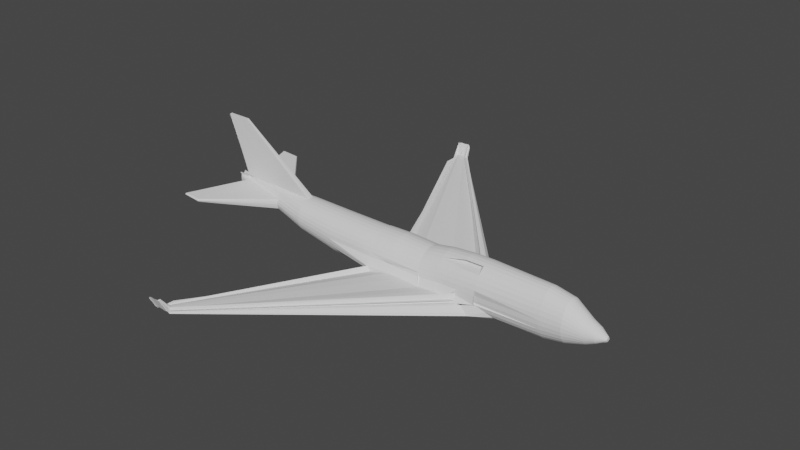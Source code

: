 # Source: AirPlain_1.blend  (saved by Blender 2.92.15; exported with 4.5.12 LTS)
import bpy
from mathutils import Matrix  # noqa: F401  (used for matrix-valued properties, if any)

bpy.ops.wm.read_factory_settings(use_empty=True)
scene = bpy.context.scene
scene.name = 'Scene'

# ---- collections
col_collection = bpy.data.collections.new('Collection'); scene.collection.children.link(col_collection)

# ---- world
world_world = bpy.data.worlds.new('World'); scene.world = world_world
world_world.use_nodes = True; world_world.node_tree.nodes.clear()
_N = world_world.node_tree.nodes; _L = world_world.node_tree.links
n0 = _N.new('ShaderNodeOutputWorld'); n0.name = 'World Output'; n0.location = (300, 300)
n1 = _N.new('ShaderNodeBackground'); n1.name = 'Background'; n1.location = (10, 300)
n1.inputs[0].default_value = (0.05088, 0.05088, 0.05088, 1.0)
_L.new(n1.outputs[0], n0.inputs[0])
n0.is_active_output = True
world_world.color = (0.05088, 0.05088, 0.05088)
world_world.use_sun_shadow = False
world_world.sun_shadow_jitter_overblur = 0.0

# ---- meshes
me_cylinder = bpy.data.meshes.new('Cylinder')
me_cylinder.from_pydata([(-0.8124, 0.1008, -34.32), (-0.08939, 0.1166, 34.32), (-0.758, 0.09795, -34.32), (-0.07478, 0.1134, 34.32), (-0.7057, 0.08941, -34.32), (-0.06072, 0.104, 34.32), (-0.6576, 0.07553, -34.32), (-0.04777, 0.08876, 34.32), (-0.6154, 0.05685, -34.32), (-0.03641, 0.06823, 34.32), (-0.5807, 0.03409, -34.32), (-0.02709, 0.04322, 34.32), (-0.555, 0.008129, -34.32), (-0.02017, 0.01469, 34.32), (-0.0159, -0.01628, 34.32), (-0.01446, -0.04848, 34.32), (-0.1643, -0.04848, 34.32), (-0.1629, -0.01628, 34.32), (-1.07, 0.1424, -34.32), (-0.1586, 0.01469, 34.32), (-1.044, 0.1361, -34.32), (-0.1517, 0.04322, 34.32), (-1.009, 0.1306, -34.32), (-0.1424, 0.06823, 34.32), (-0.9672, 0.07553, -34.32), (-0.131, 0.08876, 34.32), (-0.919, 0.08941, -34.32), (-0.1181, 0.104, 34.32), (-0.8667, 0.09795, -34.32), (-0.104, 0.1134, 34.32), (-0.1855, 1.0, -0.09342), (0.6583, 0.1951, -6.007e-08), (-1.046, 0.0, 0.0), (-1.029, 0.1951, -9.03e-09), (-0.9803, 0.3827, -1.051e-08), (-0.9008, 0.5556, -1.292e-08), (-0.7938, 0.7071, -0.09342), (-0.6634, 0.8315, -0.09342), (-0.5147, 0.9239, -0.09342), (-0.3533, 0.9808, -0.09342), (-0.1394, 1.0, 5.095), (0.6506, 0.3827, 5.095), (0.6993, 0.1951, 5.095), (-0.9946, 9.187e-07, 5.095), (-0.9781, 0.1951, 5.095), (-0.9295, 0.3827, 5.095), (-0.8504, 0.5556, 5.095), (-0.7441, 0.7071, 5.095), (-0.6145, 0.8315, 5.095), (-0.4667, 0.9239, 5.095), (-0.3063, 0.9808, 5.095), (-0.2651, 1.0, 15.14), (0.1041, 0.9239, 15.14), (0.271, 0.8315, 16.67), (0.4172, 0.7071, 17.65), (0.5372, 0.5556, 17.5), (0.6263, 0.3827, 16.86), (0.6812, 0.1951, 15.95), (-1.23, 0.0, 15.14), (-1.211, 0.1951, 15.14), (-1.157, 0.3827, 15.14), (-1.067, 0.5556, 15.14), (-0.9474, 0.7071, 15.14), (-0.8011, 0.8315, 15.14), (-0.6343, 0.9239, 15.14), (-0.4533, 0.9808, 15.14), (-0.2411, 0.7603, 28.6), (-0.08418, 0.7455, 28.6), (0.06674, 0.7015, 28.6), (0.2058, 0.63, 28.6), (0.3278, 0.5338, 28.6), (0.4278, 0.4166, 28.6), (0.5022, 0.2829, 28.6), (0.5479, 0.1377, 28.6), (0.5634, -0.01315, 28.6), (-1.046, 0.0, 28.6), (-1.03, 0.1377, 28.6), (-0.9844, 0.2829, 28.6), (-0.9101, 0.4166, 28.6), (-0.81, 0.5338, 28.6), (-0.6881, 0.63, 28.6), (-0.549, 0.7015, 28.6), (-0.3981, 0.7455, 28.6), (-0.01944, 0.9808, 0.3781), (0.1041, 0.9239, 15.14), (0.271, 0.8315, 16.67), (0.4172, 0.7071, 17.65), (0.5372, 0.5556, 17.5), (0.6263, 0.3827, 16.86), (0.6812, 0.1951, 15.95), (0.6998, 0.0, 15.95), (-1.23, 0.0, 15.14), (-1.211, 0.1951, 15.14), (-1.157, 0.3827, 15.14), (-1.067, 0.5556, 15.14), (-0.9474, 0.7071, 15.14), (-0.8011, 0.8315, 15.14), (-0.6343, 0.9239, 15.14), (-0.4533, 0.9808, 15.14), (-0.2077, 1.0, 0.3781), (0.1354, 1.219, -3.908), (0.2759, 1.162, -3.915), (0.2978, 0.8315, -6.064), (0.4234, 0.7071, -6.595), (0.5264, 0.5556, -6.304), (0.603, 0.3827, -5.799), (0.6502, 0.1951, -5.265), (0.6661, 0.0, -5.265), (-0.9915, 0.0, -3.746), (-0.9755, 0.1951, -3.746), (-0.9284, 0.3827, -3.746), (-0.8518, 0.5556, -3.746), (-0.7487, 0.7071, -3.908), (-0.6231, 0.8315, -3.908), (-0.4798, 0.9239, -3.908), (-0.3244, 0.9808, -3.908), (-0.1627, 1.0, -3.908), (0.08604, 1.219, 12.23), (0.6656, 0.3827, 12.11), (0.7215, 0.1951, 12.11), (-1.224, 0.0, 12.11), (-1.206, 0.1951, 12.11), (-1.15, 0.3827, 12.11), (-1.059, 0.009695, 12.11), (-0.9367, 0.7071, 12.23), (-0.7879, 0.8315, 12.23), (-0.618, 0.9239, 12.23), (-0.4337, 0.9808, 12.23), (-0.242, 1.0, 12.23), (0.09731, 1.219, 8.465), (0.6874, 0.1951, 8.404), (-1.144, 0.0, 8.404), (-1.126, 0.1951, 8.404), (-1.074, 0.3827, 8.404), (-0.9883, 0.5556, 8.404), (-0.8733, 0.7071, 8.465), (-0.7332, 0.8315, 8.465), (-0.5734, 0.9239, 8.465), (-0.3999, 0.9808, 8.465), (-0.2195, 1.0, 8.465), (-0.6967, 0.1616, -32.35), (-0.6361, 0.114, -32.35), (-0.5803, 0.03668, -32.35), (-0.5314, 0.0, -32.35), (-0.4913, 0.0, -32.35), (-0.4615, 0.0, -32.35), (-0.4431, 0.1537, -32.35), (-0.4369, -0.009487, -32.35), (-1.082, 0.0, -32.35), (-1.076, 0.1071, -32.35), (-1.058, 0.06905, -32.35), (-1.028, 0.03399, -32.35), (-0.9878, 0.0, -32.35), (-0.9389, 0.0225, -32.35), (-0.8831, 0.1227, -32.35), (-0.8226, 0.1845, -32.35), (-0.7596, 0.2053, -32.35), (-0.1159, 0.5003, 31.51), (-0.02687, 0.4902, 31.51), (0.05877, 0.4601, 31.51), (0.1377, 0.4114, 31.51), (0.2069, 0.3457, 31.51), (0.2637, 0.2658, 31.51), (0.3058, 0.1745, 31.51), (0.3318, 0.07553, 31.51), (0.3406, -0.02742, 31.51), (-0.5725, -0.02742, 31.51), (-0.5637, 0.07553, 31.51), (-0.5377, 0.1745, 31.51), (-0.4955, 0.2658, 31.51), (-0.4387, 0.3457, 31.51), (-0.3696, 0.4114, 31.51), (-0.2906, 0.4601, 31.51), (-0.205, 0.4902, 31.51), (-0.1109, 0.3726, 32.94), (-0.05515, 0.3648, 32.94), (-0.001567, 0.3416, 32.94), (0.04782, 0.304, 32.94), (0.09111, 0.2534, 32.94), (0.1266, 0.1917, 32.94), (0.153, 0.1213, 32.94), (0.1693, 0.04498, 32.94), (0.1748, -0.03443, 32.94), (-0.3965, -0.03443, 32.94), (-0.391, 0.04498, 32.94), (-0.3748, 0.1213, 32.94), (-0.3484, 0.1917, 32.94), (-0.3129, 0.2534, 32.94), (-0.2696, 0.304, 32.94), (-0.2202, 0.3416, 32.94), (-0.1666, 0.3648, 32.94), (-0.249, 0.8455, 25.37), (-0.0649, 0.8291, 25.37), (0.1121, 0.7805, 25.37), (0.2753, 0.7015, 25.37), (0.4183, 0.5953, 25.37), (0.5357, 0.4659, 25.37), (0.6229, 0.3183, 25.37), (0.6766, 0.1581, 25.37), (0.6947, -0.008481, 25.37), (-1.193, 0.0, 25.37), (-1.175, 0.1581, 25.37), (-1.121, 0.3183, 25.37), (-1.034, 0.4659, 25.37), (-0.9163, 0.5953, 25.37), (-0.7733, 0.7015, 25.37), (-0.6102, 0.7805, 25.37), (-0.4331, 0.8291, 25.37), (-0.3703, 0.8636, -19.01), (-0.2429, 0.8468, -19.01), (-0.1204, 0.7973, -19.01), (-0.007477, 0.7168, -19.01), (0.09148, 0.6084, -19.01), (0.1727, 0.4764, -19.01), (0.233, 0.3259, -19.01), (0.2702, 0.1624, -19.01), (0.2827, -0.007487, -19.01), (-1.023, 0.0, -19.01), (-1.011, 0.1624, -19.01), (-0.9736, 0.3259, -19.01), (-0.9132, 0.4764, -19.01), (-0.832, 0.6084, -19.01), (-0.733, 0.7168, -19.01), (-0.6202, 0.7973, -19.01), (-0.4977, 0.8468, -19.01), (-0.0911, 0.1369, 34.21), (-0.07322, 0.1334, 34.21), (-0.05602, 0.1229, 34.21), (-0.04016, 0.1059, 34.21), (-0.02627, 0.08296, 34.21), (-0.01487, 0.05503, 34.21), (-0.006394, 0.02317, 34.21), (-0.001177, -0.01141, 34.21), (0.000585, -0.04736, 34.21), (-0.1828, -0.04736, 34.21), (-0.181, -0.01141, 34.21), (-0.1758, 0.02317, 34.21), (-0.1673, 0.05503, 34.21), (-0.1559, 0.08296, 34.21), (-0.142, 0.1059, 34.21), (-0.1262, 0.1229, 34.21), (-0.109, 0.1334, 34.21), (-0.05901, 0.3154, 33.21), (-0.01319, 0.2949, 33.21), (0.02903, 0.2617, 33.21), (0.06605, 0.217, 33.21), (0.09642, 0.1625, 33.21), (0.119, 0.1004, 33.21), (0.1329, 0.03294, 33.21), (0.1376, -0.03719, 33.21), (-0.3509, -0.03719, 33.21), (-0.3462, 0.03294, 33.21), (-0.3323, 0.1004, 33.21), (-0.3097, 0.1625, 33.21), (-0.2794, 0.217, 33.21), (-0.2424, 0.2617, 33.21), (-0.2001, 0.2949, 33.21), (-0.1543, 0.3154, 33.21), (-0.1067, 0.3223, 33.21), (-0.2591, 1.0, 14.31), (0.6918, 0.1951, 15.77), (-1.229, 0.0, 14.14), (-1.21, 0.1951, 14.14), (-1.155, 0.3827, 14.14), (-1.065, 0.009695, 14.14), (-0.9446, 0.7071, 14.31), (-0.7977, 0.8315, 14.31), (-0.6301, 0.9239, 14.31), (-0.4482, 0.9808, 14.31), (-0.1729, 1.0, -3.912), (0.6538, 0.1951, -5.077), (-1.016, 0.0, -3.75), (-0.9995, 0.1951, -3.75), (-0.9515, 0.3827, -3.75), (-0.8737, 0.5556, -3.75), (-0.7688, 0.7071, -3.912), (-0.6411, 0.8315, -3.912), (-0.4954, 0.9239, -3.912), (-0.3373, 0.9808, -3.912), (-0.201, 0.9748, -12.21), (-0.04559, 0.9561, -12.21), (0.1038, 0.9005, -12.21), (0.2415, 0.8103, -12.21), (0.3622, 0.6889, -12.21), (0.4612, 0.541, -12.21), (0.5348, 0.3722, -12.21), (0.5801, 0.1891, -12.21), (0.5954, -0.00138, -12.21), (-0.9973, -0.00138, -12.21), (-0.982, 0.1891, -12.21), (-0.9367, 0.3722, -12.21), (-0.8631, 0.541, -12.21), (-0.7641, 0.6889, -12.21), (-0.6434, 0.8103, -12.21), (-0.5057, 0.9005, -12.21), (-0.3563, 0.9561, -12.21), (0.1354, 1.219, -3.908), (-0.9915, 0.0, -3.746), (-0.9755, 0.1951, -3.746), (-0.9284, 0.3827, -3.746), (-0.8518, 0.5556, -3.746), (-0.7487, 0.7071, -3.908), (-0.6231, 0.8315, -3.908), (-0.4798, 0.9239, -3.908), (-0.3244, 0.9808, -3.908), (-0.1627, 1.0, -3.908), (0.1114, 1.19, 2.318), (0.6796, 0.6289, 2.368), (-0.1342, 0.9346, 2.318), (0.1414, 1.19, 5.764), (0.6722, 0.8641, 5.764), (0.7062, 0.6289, 5.752), (-0.1036, 0.9346, 5.764), (0.08035, 1.005, 15.03), (0.1821, 1.173, 12.56), (0.2065, 1.123, 13.12), (0.3366, 1.042, 13.78), (0.5254, 1.146, 14.07), (0.5842, 1.065, 13.97), (0.6396, 0.9134, 12.87), (0.6733, 0.6289, 12.08), (0.2065, 1.123, 13.12), (0.4373, 1.113, 13.97), (0.5398, 1.13, 14.07), (0.5842, 1.065, 13.97), (0.6569, 0.9134, 12.89), (0.7092, 0.6289, 12.33), (0.702, 0.0, 12.33), (0.09309, 1.006, 15.04), (0.3628, 1.173, -3.013), (0.4041, 1.123, -3.271), (0.4744, 1.113, -3.439), (0.5323, 1.152, -3.559), (0.5729, 1.065, -3.773), (0.6267, 0.9134, -3.576), (0.5973, 0.484, -3.066), (0.6076, 0.0, -3.066), (-0.1154, 0.9346, -0.2148), (0.1262, 1.19, -0.2148), (0.1993, 1.173, 10.5), (0.6819, 0.8428, 10.5), (0.7207, 0.6289, 10.41), (0.0746, 1.19, 10.5), (0.2066, 1.173, 8.001), (0.08927, 1.19, 8.001), (-0.07289, 0.9515, 11.88), (0.1866, 1.173, 11.91), (0.6729, 0.6289, 11.9), (0.1196, 1.19, -0.2176), (0.6398, 0.6289, -2.688), (-0.1238, 0.9346, -0.2176), (0.318, 1.173, -3.294), (-0.1154, 0.9346, -0.2148), (0.1262, 1.19, -0.2148), (0.08604, 1.219, 12.23), (0.0746, 1.19, 10.5), (0.6583, 0.1951, -6.007e-08), (0.6506, 0.3827, 5.095), (0.6993, 0.1951, 5.095), (-0.01944, 0.9808, 0.3781), (0.1354, 1.219, -3.908), (0.2759, 1.162, -3.915), (0.08604, 1.219, 12.23), (0.6656, 0.3827, 12.11), (0.7215, 0.1951, 12.11), (0.09731, 1.219, 8.465), (0.6874, 0.1951, 8.404), (0.1354, 1.219, -3.908), (0.1114, 1.19, 2.318), (0.6796, 0.6289, 2.368), (-0.6921, 10.21, -14.69), (0.1414, 1.19, 5.764), (0.6722, 0.8641, 5.764), (0.7062, 0.6289, 5.752), (-0.8066, 10.31, -13.77), (0.1821, 1.173, 12.56), (0.2065, 1.123, 13.12), (0.3366, 1.042, 13.78), (0.5254, 1.146, 14.07), (0.5842, 1.065, 13.97), (0.6396, 0.9134, 12.87), (0.6733, 0.6289, 12.08), (-0.7264, 10.3, -13.56), (0.2065, 1.123, 13.12), (0.4373, 1.113, 13.97), (0.5398, 1.13, 14.07), (0.5842, 1.065, 13.97), (0.6569, 0.9134, 12.89), (0.7092, 0.6289, 12.33), (0.702, 0.0, 12.33), (0.3628, 1.173, -3.013), (0.4041, 1.123, -3.271), (0.4744, 1.113, -3.439), (0.5323, 1.152, -3.559), (0.5729, 1.065, -3.773), (0.6267, 0.9134, -3.576), (0.5973, 0.484, -3.066), (0.6076, 0.0, -3.066), (0.1262, 1.19, -0.2148), (0.1993, 1.173, 10.5), (0.6819, 0.8428, 10.5), (0.7207, 0.6289, 10.41), (-0.7127, 10.27, -13.58), (0.0746, 1.19, 10.5), (0.2066, 1.173, 8.001), (-0.6997, 10.22, -13.72), (-0.8009, 10.3, -13.69), (0.08927, 1.19, 8.001), (-0.07289, 0.9515, 11.88), (0.1866, 1.173, 11.91), (0.6729, 0.6289, 11.9), (-0.7705, 10.27, -13.6), (0.1196, 1.19, -0.2176), (0.6398, 0.6289, -2.688), (-0.8161, 10.32, -14.69), (0.318, 1.173, -3.294), (0.1262, 1.19, -0.2148), (0.08604, 1.219, 12.23), (0.0746, 1.19, 10.5), (-0.1675, 9.544, -15.21), (-0.2608, 9.732, -14.5), (-0.1265, 9.544, -14.5), (-0.4257, 9.85, -15.14), (-0.3876, 10.09, -15.72), (-0.353, 10.03, -15.73), (-0.3997, 10.09, -13.54), (-0.2571, 9.732, -13.54), (-0.1042, 9.544, -13.54), (-0.3969, 10.09, -14.05), (-0.1384, 9.544, -14.05), (-0.3876, 10.09, -15.72), (-0.3935, 10.06, -14.88), (-0.2537, 9.358, -14.88), (-0.8231, 10.32, -15.15), (-0.3861, 10.06, -14.41), (-0.2555, 9.712, -14.41), (-0.2471, 9.358, -14.41), (-0.8175, 10.33, -16.0), (-0.3761, 10.04, -13.49), (-0.3701, 9.993, -13.42), (-0.3381, 9.912, -13.33), (-0.2916, 9.994, -13.29), (-0.2771, 9.913, -13.3), (-0.2635, 9.762, -13.45), (-0.2552, 9.358, -13.54), (-0.8264, 10.33, -14.32), (-0.3701, 9.993, -13.42), (-0.3133, 9.983, -13.3), (-0.2881, 9.978, -13.29), (-0.2771, 9.913, -13.3), (-0.2593, 9.762, -13.45), (-0.2464, 9.358, -13.51), (-0.6937, 10.21, -13.81), (-0.3316, 10.04, -15.6), (-0.3214, 9.993, -15.64), (-0.3042, 9.983, -15.66), (-0.2899, 10.0, -15.68), (-0.2799, 9.913, -15.71), (-0.2667, 9.762, -15.68), (-0.2739, 9.213, -15.63), (-0.8291, 10.33, -13.81), (-0.3898, 10.06, -15.22), (-0.3718, 10.04, -13.77), (-0.2531, 9.712, -13.77), (-0.2436, 9.358, -13.77), (-0.7847, 10.31, -16.0), (-0.4025, 10.06, -13.77), (-0.37, 10.04, -14.11), (-0.249, 9.358, -14.11), (-0.8175, 10.33, -16.0), (-0.3989, 10.06, -14.11), (-0.4388, 9.821, -13.58), (-0.375, 10.04, -13.58), (-0.2553, 9.358, -13.56), (-0.8537, 10.25, -15.42), (-0.3914, 10.06, -15.22), (-0.2635, 9.358, -15.58), (-0.6972, 10.21, -14.78), (-0.3427, 10.04, -15.64), (-0.3898, 10.06, -15.22), (-0.3997, 10.09, -13.54), (-0.4025, 10.06, -13.77), (-0.8009, 10.3, -13.69), (-0.747, 10.29, -13.58), (-0.723, 10.29, -13.56), (-0.7127, 10.27, -13.58), (-0.6957, 10.22, -13.72), (-0.7644, 10.31, -15.88), (-0.7547, 10.3, -15.91), (-0.7383, 10.29, -15.94), (-0.7248, 10.3, -15.95), (-0.7153, 10.27, -15.98), (-0.7027, 10.22, -15.95), (-0.8197, 10.32, -15.5), (-0.8026, 10.31, -14.05), (-0.6898, 10.21, -14.05), (-0.8317, 10.32, -14.05), (-0.8009, 10.31, -14.38), (-0.8283, 10.32, -14.38), (-0.8662, 10.24, -13.86), (-0.8056, 10.31, -13.86), (-0.8212, 10.32, -15.5), (-0.7749, 10.31, -15.92), (-0.8197, 10.32, -15.5), (-0.8291, 10.33, -13.81), (-0.8317, 10.32, -14.05), (-3.332, 0.0, -36.07), (-3.332, 0.0467, -36.07), (-3.332, 0.09361, -36.07), (-3.332, 0.0, -36.07), (-3.332, 0.0, -32.24), (-3.332, 0.04931, -32.24), (-0.431, 0.5627, -24.54), (-0.3342, 0.514, -24.54), (-0.245, 0.4348, -24.54), (-0.1668, 0.3562, -24.54), (-0.1026, 0.2789, -24.54), (-0.0549, 0.1908, -24.54), (-0.02553, 0.1588, -24.54), (-0.01561, -0.008316, -24.54), (-1.048, 0.0, -24.54), (-1.038, 0.1395, -24.54), (-1.008, 0.2194, -24.54), (-0.9608, 0.293, -24.54), (-0.8966, 0.3562, -24.54), (-0.8184, 0.4289, -24.54), (-0.7292, 0.5176, -24.54), (-0.6324, 0.5722, -24.54), (-0.5317, 0.5907, -24.54), (-3.332, 0.0, -33.83), (-3.332, 0.04823, -33.83), (-0.7273, 0.1298, -33.33), (-0.6709, 0.1017, -33.33), (-0.619, 0.05611, -33.33), (-0.5734, 0.02843, -33.33), (-0.536, 0.01705, -33.33), (-0.5082, 0.004065, -33.33), (-1.064, 0.1057, -33.33), (-1.036, 0.08504, -33.33), (-0.9986, 0.06528, -33.33), (-0.953, 0.04901, -33.33), (-0.9011, 0.1061, -33.33), (-0.8447, 0.1412, -33.33), (-0.786, 0.1531, -33.33), (-0.9111, 3.285, -35.71), (-0.8945, 3.248, -35.71), (-0.9622, 3.255, -35.71), (-0.9456, 3.302, -35.71), (-0.9283, 3.318, -35.71), (-0.8382, 3.305, -32.83), (-0.8116, 3.268, -32.83), (-0.92, 3.271, -32.83), (-0.8934, 3.312, -32.83), (-0.8658, 3.326, -32.83)], [(83, 359), (359, 422), (422, 474)], [(225, 1, 3, 226), (226, 3, 5, 227), (227, 5, 7, 228), (228, 7, 9, 229), (229, 9, 11, 230), (230, 11, 13, 231), (231, 13, 14, 232), (232, 14, 15, 233), (234, 16, 17, 235), (235, 17, 19, 236), (236, 19, 21, 237), (237, 21, 23, 238), (238, 23, 25, 239), (239, 25, 27, 240), (240, 27, 29, 241), (241, 29, 1, 225), (321, 322, 384, 383), (277, 38, 39, 278), (276, 37, 38, 277), (275, 36, 37, 276), (274, 35, 36, 275), (273, 34, 35, 274), (272, 33, 34, 273), (271, 32, 33, 272), (129, 343, 404, 365), (50, 40, 309, 312), (38, 49, 50, 39), (37, 48, 49, 38), (36, 47, 48, 37), (35, 46, 47, 36), (34, 45, 46, 35), (33, 44, 45, 34), (32, 43, 44, 33), (278, 39, 308, 350), (268, 65, 51, 259), (267, 64, 65, 268), (266, 63, 64, 267), (265, 62, 63, 266), (264, 61, 62, 265), (263, 60, 61, 264), (262, 59, 60, 263), (261, 58, 59, 262), (305, 304, 352, 353), (129, 139, 344, 343), (207, 82, 66, 191), (206, 81, 82, 207), (205, 80, 81, 206), (204, 79, 80, 205), (203, 78, 79, 204), (202, 77, 78, 203), (201, 76, 77, 202), (200, 75, 76, 201), (198, 73, 74, 199), (197, 72, 73, 198), (196, 71, 72, 197), (195, 70, 71, 196), (194, 69, 70, 195), (193, 68, 69, 194), (192, 67, 68, 193), (191, 66, 67, 192), (310, 41, 357, 372), (107, 106, 335, 336), (89, 90, 327, 326), (30, 269, 348, 306), (106, 105, 334, 335), (260, 57, 320, 347), (88, 89, 326, 325), (105, 104, 333, 334), (58, 91, 92, 59), (59, 92, 93, 60), (60, 93, 94, 61), (61, 94, 95, 62), (62, 95, 96, 63), (63, 96, 97, 64), (64, 97, 98, 65), (65, 98, 99, 51), (279, 116, 100, 280), (280, 100, 101, 281), (281, 101, 102, 282), (282, 102, 103, 283), (283, 103, 104, 284), (284, 104, 105, 285), (285, 105, 106, 286), (286, 106, 107, 287), (288, 108, 109, 289), (289, 109, 110, 290), (290, 110, 111, 291), (291, 111, 112, 292), (292, 112, 113, 293), (293, 113, 114, 294), (294, 114, 115, 295), (295, 115, 116, 279), (87, 88, 325, 324), (131, 120, 121, 132), (132, 121, 122, 133), (133, 122, 123, 134), (134, 123, 124, 135), (135, 124, 125, 136), (136, 125, 126, 137), (137, 126, 127, 138), (138, 127, 128, 139), (50, 138, 139, 40), (49, 137, 138, 50), (48, 136, 137, 49), (47, 135, 136, 48), (46, 134, 135, 47), (45, 133, 134, 46), (44, 132, 133, 45), (43, 131, 132, 44), (104, 103, 332, 333), (542, 155, 156, 543), (541, 154, 155, 542), (540, 153, 154, 541), (539, 152, 153, 540), (538, 151, 152, 539), (537, 150, 151, 538), (535, 144, 145, 536), (534, 143, 144, 535), (533, 142, 143, 534), (532, 141, 142, 533), (531, 140, 141, 532), (543, 156, 140, 531), (82, 173, 157, 66), (81, 172, 173, 82), (80, 171, 172, 81), (79, 170, 171, 80), (78, 169, 170, 79), (77, 168, 169, 78), (76, 167, 168, 77), (75, 166, 167, 76), (73, 164, 165, 74), (72, 163, 164, 73), (71, 162, 163, 72), (70, 161, 162, 71), (69, 160, 161, 70), (68, 159, 160, 69), (67, 158, 159, 68), (66, 157, 158, 67), (173, 190, 174, 157), (172, 189, 190, 173), (171, 188, 189, 172), (170, 187, 188, 171), (169, 186, 187, 170), (168, 185, 186, 169), (167, 184, 185, 168), (166, 183, 184, 167), (164, 181, 182, 165), (163, 180, 181, 164), (162, 179, 180, 163), (161, 178, 179, 162), (160, 177, 178, 161), (159, 176, 177, 160), (158, 175, 176, 159), (157, 174, 175, 158), (99, 191, 192, 83), (83, 192, 193, 84), (84, 193, 194, 85), (85, 194, 195, 86), (86, 195, 196, 87), (87, 196, 197, 88), (88, 197, 198, 89), (89, 198, 199, 90), (91, 200, 201, 92), (92, 201, 202, 93), (93, 202, 203, 94), (94, 203, 204, 95), (95, 204, 205, 96), (96, 205, 206, 97), (97, 206, 207, 98), (98, 207, 191, 99), (527, 224, 208, 528), (526, 223, 224, 527), (525, 222, 223, 526), (524, 221, 222, 525), (523, 220, 221, 524), (522, 219, 220, 523), (521, 218, 219, 522), (149, 150, 508, 507), (518, 215, 216, 519), (517, 214, 215, 518), (516, 213, 214, 517), (515, 212, 213, 516), (514, 211, 212, 515), (513, 210, 211, 514), (512, 209, 210, 513), (528, 208, 209, 512), (257, 241, 225, 258), (256, 240, 241, 257), (255, 239, 240, 256), (254, 238, 239, 255), (253, 237, 238, 254), (252, 236, 237, 253), (251, 235, 236, 252), (250, 234, 235, 251), (248, 232, 233, 249), (247, 231, 232, 248), (246, 230, 231, 247), (245, 229, 230, 246), (244, 228, 229, 245), (243, 227, 228, 244), (242, 226, 227, 243), (258, 225, 226, 242), (174, 258, 242, 175), (175, 242, 243, 176), (176, 243, 244, 177), (177, 244, 245, 178), (178, 245, 246, 179), (179, 246, 247, 180), (180, 247, 248, 181), (181, 248, 249, 182), (183, 250, 251, 184), (184, 251, 252, 185), (185, 252, 253, 186), (186, 253, 254, 187), (187, 254, 255, 188), (188, 255, 256, 189), (189, 256, 257, 190), (190, 257, 258, 174), (128, 259, 345, 342), (86, 87, 324, 323), (120, 261, 262, 121), (121, 262, 263, 122), (122, 263, 264, 123), (123, 264, 265, 124), (124, 265, 266, 125), (125, 266, 267, 126), (126, 267, 268, 127), (127, 268, 259, 128), (103, 102, 331, 332), (108, 271, 272, 109), (109, 272, 273, 110), (110, 273, 274, 111), (111, 274, 275, 112), (112, 275, 276, 113), (113, 276, 277, 114), (114, 277, 278, 115), (348, 306, 368, 412), (224, 295, 279, 208), (223, 294, 295, 224), (222, 293, 294, 223), (221, 292, 293, 222), (220, 291, 292, 221), (219, 290, 291, 220), (218, 289, 290, 219), (217, 288, 289, 218), (215, 286, 287, 216), (214, 285, 286, 215), (213, 284, 285, 214), (212, 283, 284, 213), (211, 282, 283, 212), (210, 281, 282, 211), (209, 280, 281, 210), (208, 279, 280, 209), (109, 110, 299, 298), (113, 114, 303, 302), (110, 111, 300, 299), (85, 86, 323, 322), (114, 115, 304, 303), (111, 112, 301, 300), (108, 109, 298, 297), (102, 101, 330, 331), (112, 113, 302, 301), (350, 308, 306, 348), (314, 315, 376, 375), (308, 312, 309, 306), (341, 340, 400, 401), (307, 31, 356, 369), (345, 313, 314, 346), (316, 315, 376, 377), (317, 316, 377, 378), (340, 118, 363, 400), (344, 342, 403, 407), (318, 317, 378, 379), (130, 119, 364, 366), (296, 100, 360, 367), (319, 318, 379, 380), (117, 129, 365, 362), (341, 347, 410, 401), (338, 353, 416, 398), (342, 355, 418, 403), (337, 350, 348, 338), (330, 101, 361, 391), (337, 338, 353, 352), (320, 319, 380, 381), (106, 270, 349, 335), (304, 115, 337, 352), (39, 50, 312, 308), (119, 260, 347, 341), (346, 339, 399, 409), (57, 56, 319, 320), (259, 51, 313, 345), (56, 55, 318, 319), (55, 54, 317, 318), (54, 53, 316, 317), (40, 139, 344, 309), (115, 278, 350, 337), (51, 99, 328, 313), (53, 52, 315, 316), (269, 116, 338, 348), (40, 30, 306, 309), (100, 116, 338, 329), (305, 296, 351, 353), (270, 31, 307, 349), (139, 128, 342, 344), (117, 354, 417, 362), (31, 42, 358, 356), (84, 85, 322, 321), (378, 377, 440, 441), (403, 418, 481, 466), (362, 365, 428, 425), (379, 378, 441, 442), (362, 417, 480, 425), (363, 364, 427, 426), (380, 379, 442, 443), (401, 400, 463, 464), (415, 367, 430, 478), (372, 357, 420, 435), (381, 380, 443, 444), (361, 360, 423, 424), (407, 403, 466, 470), (399, 362, 425, 462), (357, 358, 421, 420), (365, 404, 467, 428), (358, 366, 429, 421), (401, 410, 473, 464), (369, 356, 419, 432), (356, 358, 421, 419), (409, 399, 462, 472), (411, 483, 484, 382), (396, 395, 458, 459), (398, 416, 479, 461), (322, 323, 385, 384), (309, 344, 407, 371), (323, 324, 386, 385), (324, 325, 387, 386), (309, 306, 368, 371), (343, 344, 407, 404), (325, 326, 388, 387), (41, 42, 358, 357), (339, 117, 362, 399), (342, 345, 408, 403), (326, 327, 389, 388), (346, 314, 375, 409), (335, 349, 413, 396), (351, 296, 367, 415), (347, 320, 381, 410), (101, 100, 360, 361), (311, 310, 372, 373), (345, 346, 409, 408), (118, 119, 364, 363), (329, 338, 398, 390), (329, 330, 391, 390), (315, 321, 383, 376), (348, 338, 398, 412), (331, 330, 391, 392), (42, 130, 366, 358), (349, 307, 369, 413), (332, 331, 392, 393), (333, 332, 393, 394), (334, 333, 394, 395), (335, 334, 395, 396), (336, 335, 396, 397), (353, 351, 415, 416), (429, 427, 464, 468), (462, 425, 460, 494), (419, 421, 436, 432), (426, 427, 464, 463), (437, 469, 487, 502), (465, 469, 487, 488), (498, 496, 494, 497), (475, 431, 433, 501), (428, 467, 497, 445), (450, 443, 405, 486), (472, 438, 374, 500), (443, 450, 451, 444), (496, 499, 500, 494), (449, 450, 486, 485), (460, 445, 497, 494), (487, 493, 503, 502), (430, 423, 469, 437), (406, 482, 483, 411), (382, 484, 485, 402), (472, 462, 494, 500), (466, 471, 499, 496), (420, 421, 436, 435), (448, 449, 485, 484), (421, 429, 468, 436), (366, 364, 427, 429), (377, 376, 439, 440), (375, 376, 439, 438), (400, 363, 426, 463), (371, 407, 470, 434), (383, 384, 447, 446), (384, 385, 448, 447), (391, 361, 424, 454), (404, 407, 470, 467), (385, 386, 449, 448), (367, 360, 423, 430), (403, 408, 471, 466), (386, 387, 450, 449), (412, 368, 431, 475), (409, 375, 438, 472), (387, 388, 451, 450), (410, 381, 444, 473), (402, 485, 486, 405), (396, 413, 476, 459), (408, 409, 472, 471), (371, 368, 431, 434), (390, 398, 461, 453), (412, 398, 461, 475), (390, 391, 454, 453), (413, 369, 432, 476), (392, 391, 454, 455), (393, 392, 455, 456), (373, 372, 435, 436), (394, 393, 456, 457), (376, 383, 446, 439), (416, 415, 478, 479), (395, 394, 457, 458), (470, 466, 496, 498), (471, 472, 500, 499), (478, 430, 437, 502), (424, 423, 469, 465), (425, 480, 504, 460), (434, 431, 433, 414), (453, 461, 493, 487), (475, 461, 493, 501), (435, 420, 477, 370), (443, 442, 402, 405), (466, 481, 505, 496), (453, 454, 488, 487), (442, 441, 382, 402), (455, 454, 488, 489), (425, 428, 445, 460), (441, 440, 411, 382), (456, 455, 489, 490), (440, 439, 406, 411), (457, 456, 490, 491), (479, 478, 502, 503), (438, 439, 406, 374), (434, 470, 498, 414), (439, 446, 482, 406), (458, 457, 491, 492), (461, 479, 503, 493), (463, 426, 452, 495), (446, 447, 483, 482), (447, 448, 484, 483), (467, 470, 498, 497), (454, 424, 465, 488), (529, 510, 511, 530), (520, 217, 510, 529), (217, 218, 511, 510), (149, 148, 506, 507), (150, 151, 509, 508), (521, 149, 507, 530), (218, 521, 530, 511), (148, 520, 529, 506), (506, 529, 530, 507), (156, 155, 547, 548), (527, 528, 553, 552), (141, 513, 514, 142), (142, 514, 515, 143), (143, 515, 516, 144), (144, 516, 517, 145), (145, 517, 518, 146), (146, 518, 519, 147), (149, 521, 522, 150), (150, 522, 523, 151), (151, 523, 524, 152), (152, 524, 525, 153), (153, 525, 526, 154), (528, 512, 549, 553), (526, 527, 552, 551), (0, 543, 531, 2), (2, 531, 532, 4), (4, 532, 533, 6), (6, 533, 534, 8), (8, 534, 535, 10), (10, 535, 536, 12), (18, 537, 538, 20), (20, 538, 539, 22), (22, 539, 540, 24), (24, 540, 541, 26), (26, 541, 542, 28), (28, 542, 543, 0), (548, 553, 549, 544), (544, 549, 550, 545), (546, 551, 552, 547), (547, 552, 553, 548), (512, 513, 550, 549), (154, 526, 551, 546), (141, 140, 544, 545), (513, 141, 545, 550), (155, 154, 546, 547), (140, 156, 548, 544)])
_uv = me_cylinder.uv_layers.new(name='UVMap')
_uv.uv.foreach_set('vector', [1.0, 0.9992, 1.0, 1.0, 0.9688, 1.0, 0.9688, 0.9992, 0.9688, 0.9992, 0.9688, 1.0, 0.9375, 1.0, 0.9375, 0.9992, 0.9375, 0.9992, 0.9375, 1.0, 0.9062, 1.0, 0.9062, 0.9992, 0.9062, 0.9992, 0.9062, 1.0, 0.875, 1.0, 0.875, 0.9992, 0.875, 0.9992, 0.875, 1.0, 0.8438, 1.0, 0.8438, 0.9992, 0.8438, 0.9992, 0.8438, 1.0, 0.8125, 1.0, 0.8125, 0.9992, 0.8125, 0.9992, 0.8125, 1.0, 0.7812, 1.0, 0.7812, 0.9992, 0.7812, 0.9992, 0.7812, 1.0, 0.75, 1.0, 0.75, 0.9992, 0.25, 0.9992, 0.25, 1.0, 0.2188, 1.0, 0.2188, 0.9992, 0.2188, 0.9992, 0.2188, 1.0, 0.1875, 1.0, 0.1875, 0.9992, 0.1875, 0.9992, 0.1875, 1.0, 0.1562, 1.0, 0.1562, 0.9992, 0.1562, 0.9992, 0.1562, 1.0, 0.125, 1.0, 0.125, 0.9992, 0.125, 0.9992, 0.125, 1.0, 0.09375, 1.0, 0.09375, 0.9992, 0.09375, 0.9992, 0.09375, 1.0, 0.0625, 1.0, 0.0625, 0.9992, 0.0625, 0.9992, 0.0625, 1.0, 0.03125, 1.0, 0.03125, 0.9992, 0.03125, 0.9992, 0.03125, 1.0, 0.0, 1.0, 0.0, 0.9992, 0.9375, 0.8921, 0.9062, 0.8921, 0.9062, 0.8921, 0.9375, 0.8921, 0.0625, 0.7023, 0.0625, 0.75, 0.03125, 0.75, 0.03125, 0.7023, 0.09375, 0.7023, 0.09375, 0.75, 0.0625, 0.75, 0.0625, 0.7023, 0.125, 0.7023, 0.125, 0.75, 0.09375, 0.75, 0.09375, 0.7023, 0.1562, 0.7023, 0.1562, 0.75, 0.125, 0.75, 0.125, 0.7023, 0.1875, 0.7023, 0.1875, 0.75, 0.1562, 0.75, 0.1562, 0.7023, 0.2187, 0.7023, 0.2188, 0.75, 0.1875, 0.75, 0.1875, 0.7023, 0.25, 0.7023, 0.25, 0.75, 0.2188, 0.75, 0.2187, 0.7023, 0.0, 0.0, 0.0, 0.0, 0.0, 0.0, 0.0, 0.0, 0.03125, 0.7843, 0.0, 0.7843, 0.0, 0.7843, 0.03125, 0.7843, 0.0625, 0.75, 0.0625, 0.7843, 0.03125, 0.7843, 0.03125, 0.75, 0.09375, 0.75, 0.09375, 0.7843, 0.0625, 0.7843, 0.0625, 0.75, 0.125, 0.75, 0.125, 0.7843, 0.09375, 0.7843, 0.09375, 0.75, 0.1562, 0.75, 0.1562, 0.7843, 0.125, 0.7843, 0.125, 0.75, 0.1875, 0.75, 0.1875, 0.7843, 0.1562, 0.7843, 0.1562, 0.75, 0.2188, 0.75, 0.2188, 0.7843, 0.1875, 0.7843, 0.1875, 0.75, 0.25, 0.75, 0.25, 0.7843, 0.2188, 0.7843, 0.2188, 0.75, 0.03125, 0.7023, 0.03125, 0.75, 0.03125, 0.75, 0.03125, 0.7023, 0.03125, 0.8781, 0.03125, 0.8921, 0.0, 0.8921, 0.0, 0.8781, 0.0625, 0.8781, 0.0625, 0.8921, 0.03125, 0.8921, 0.03125, 0.8781, 0.09375, 0.8781, 0.09375, 0.8921, 0.0625, 0.8921, 0.0625, 0.8781, 0.125, 0.8781, 0.125, 0.8921, 0.09375, 0.8921, 0.09375, 0.8781, 0.1562, 0.8781, 0.1562, 0.8921, 0.125, 0.8921, 0.125, 0.8781, 0.1875, 0.8781, 0.1875, 0.8921, 0.1562, 0.8921, 0.1562, 0.8781, 0.2188, 0.8781, 0.2188, 0.8921, 0.1875, 0.8921, 0.1875, 0.8781, 0.25, 0.8781, 0.25, 0.8921, 0.2188, 0.8921, 0.2188, 0.8781, 0.0, 0.0, 0.0, 0.0, 0.0, 0.0, 0.0, 0.0, 0.0, 0.0, 0.0, 0.0, 0.0, 0.0, 0.0, 0.0, 0.03125, 0.9349, 0.03125, 0.9584, 0.0, 0.9584, 0.0, 0.9349, 0.0625, 0.9349, 0.0625, 0.9584, 0.03125, 0.9584, 0.03125, 0.9349, 0.09375, 0.9349, 0.09375, 0.9584, 0.0625, 0.9584, 0.0625, 0.9349, 0.125, 0.9349, 0.125, 0.9584, 0.09375, 0.9584, 0.09375, 0.9349, 0.1562, 0.9349, 0.1562, 0.9584, 0.125, 0.9584, 0.125, 0.9349, 0.1875, 0.9349, 0.1875, 0.9584, 0.1562, 0.9584, 0.1562, 0.9349, 0.2188, 0.9349, 0.2188, 0.9584, 0.1875, 0.9584, 0.1875, 0.9349, 0.25, 0.9349, 0.25, 0.9584, 0.2188, 0.9584, 0.2188, 0.9349, 0.7812, 0.9349, 0.7812, 0.9584, 0.75, 0.9584, 0.75, 0.9349, 0.8125, 0.9349, 0.8125, 0.9584, 0.7812, 0.9584, 0.7812, 0.9349, 0.8438, 0.9349, 0.8438, 0.9584, 0.8125, 0.9584, 0.8125, 0.9349, 0.875, 0.9349, 0.875, 0.9584, 0.8438, 0.9584, 0.8438, 0.9349, 0.9062, 0.9349, 0.9062, 0.9584, 0.875, 0.9584, 0.875, 0.9349, 0.9375, 0.9349, 0.9375, 0.9584, 0.9062, 0.9584, 0.9062, 0.9349, 0.9687, 0.9349, 0.9688, 0.9584, 0.9375, 0.9584, 0.9375, 0.9349, 1.0, 0.9349, 1.0, 0.9584, 0.9688, 0.9584, 0.9687, 0.9349, 0.0, 0.0, 0.0, 0.0, 0.0, 0.0, 0.0, 0.0, 0.75, 0.6639, 0.7812, 0.6639, 0.7812, 0.6639, 0.75, 0.6639, 0.7812, 0.8921, 0.75, 0.8921, 0.75, 0.8921, 0.7812, 0.8921, 0.0, 0.0, 0.0, 0.0, 0.0, 0.0, 0.0, 0.0, 0.7812, 0.6639, 0.8125, 0.6639, 0.8125, 0.6639, 0.7812, 0.6639, 0.0, 0.0, 0.0, 0.0, 0.0, 0.0, 0.0, 0.0, 0.8125, 0.8921, 0.7812, 0.8921, 0.7812, 0.8921, 0.8125, 0.8921, 0.8125, 0.6639, 0.8438, 0.6639, 0.8438, 0.6639, 0.8125, 0.6639, 0.25, 0.8921, 0.25, 0.8921, 0.2188, 0.8921, 0.2188, 0.8921, 0.2188, 0.8921, 0.2188, 0.8921, 0.1875, 0.8921, 0.1875, 0.8921, 0.1875, 0.8921, 0.1875, 0.8921, 0.1562, 0.8921, 0.1562, 0.8921, 0.1562, 0.8921, 0.1562, 0.8921, 0.125, 0.8921, 0.125, 0.8921, 0.125, 0.8921, 0.125, 0.8921, 0.09375, 0.8921, 0.09375, 0.8921, 0.09375, 0.8921, 0.09375, 0.8921, 0.0625, 0.8921, 0.0625, 0.8921, 0.0625, 0.8921, 0.0625, 0.8921, 0.03125, 0.8921, 0.03125, 0.8921, 0.03125, 0.8921, 0.03125, 0.8921, 0.0, 0.8921, 0.0, 0.8921, 1.0, 0.6542, 1.0, 0.6639, 0.9688, 0.6639, 0.9688, 0.6542, 0.9688, 0.6542, 0.9688, 0.6639, 0.9375, 0.6639, 0.9375, 0.6542, 0.9375, 0.6542, 0.9375, 0.6639, 0.9062, 0.6639, 0.9062, 0.6542, 0.9062, 0.6542, 0.9062, 0.6639, 0.875, 0.6639, 0.875, 0.6542, 0.875, 0.6542, 0.875, 0.6639, 0.8438, 0.6639, 0.8438, 0.6542, 0.8438, 0.6542, 0.8438, 0.6639, 0.8125, 0.6639, 0.8125, 0.6542, 0.8125, 0.6542, 0.8125, 0.6639, 0.7812, 0.6639, 0.7812, 0.6542, 0.7812, 0.6542, 0.7812, 0.6639, 0.75, 0.6639, 0.75, 0.6542, 0.25, 0.6542, 0.25, 0.6639, 0.2188, 0.6639, 0.2188, 0.6542, 0.2188, 0.6542, 0.2188, 0.6639, 0.1875, 0.6639, 0.1875, 0.6542, 0.1875, 0.6542, 0.1875, 0.6639, 0.1562, 0.6639, 0.1562, 0.6542, 0.1562, 0.6542, 0.1562, 0.6639, 0.125, 0.6639, 0.125, 0.6542, 0.125, 0.6542, 0.125, 0.6639, 0.09375, 0.6639, 0.09375, 0.6542, 0.09375, 0.6542, 0.09375, 0.6639, 0.0625, 0.6639, 0.0625, 0.6542, 0.0625, 0.6542, 0.0625, 0.6639, 0.03125, 0.6639, 0.03125, 0.6542, 0.03125, 0.6542, 0.03125, 0.6639, 0.0, 0.6639, 0.0, 0.6542, 0.8438, 0.8921, 0.8125, 0.8921, 0.8125, 0.8921, 0.8438, 0.8921, 0.25, 0.8112, 0.25, 0.8382, 0.2187, 0.8382, 0.2187, 0.8112, 0.2187, 0.8112, 0.2187, 0.8382, 0.1875, 0.8382, 0.1875, 0.8112, 0.1875, 0.8112, 0.1875, 0.8382, 0.1562, 0.8382, 0.1562, 0.8112, 0.1562, 0.8112, 0.1562, 0.8382, 0.125, 0.8382, 0.125, 0.8112, 0.125, 0.8112, 0.125, 0.8382, 0.09375, 0.8382, 0.09375, 0.8112, 0.09375, 0.8112, 0.09375, 0.8382, 0.0625, 0.8382, 0.0625, 0.8112, 0.0625, 0.8112, 0.0625, 0.8382, 0.03125, 0.8382, 0.03125, 0.8112, 0.03125, 0.8112, 0.03125, 0.8382, 0.0, 0.8382, 0.0, 0.8112, 0.03125, 0.7843, 0.03125, 0.8112, 0.0, 0.8112, 0.0, 0.7843, 0.0625, 0.7843, 0.0625, 0.8112, 0.03125, 0.8112, 0.03125, 0.7843, 0.09375, 0.7843, 0.09375, 0.8112, 0.0625, 0.8112, 0.0625, 0.7843, 0.125, 0.7843, 0.125, 0.8112, 0.09375, 0.8112, 0.09375, 0.7843, 0.1562, 0.7843, 0.1562, 0.8112, 0.125, 0.8112, 0.125, 0.7843, 0.1875, 0.7843, 0.1875, 0.8112, 0.1562, 0.8112, 0.1562, 0.7843, 0.2188, 0.7843, 0.2187, 0.8112, 0.1875, 0.8112, 0.1875, 0.7843, 0.25, 0.7843, 0.25, 0.8112, 0.2187, 0.8112, 0.2188, 0.7843, 0.8438, 0.6639, 0.875, 0.6639, 0.875, 0.6639, 0.8438, 0.6639, 0.03125, 0.5488, 0.03125, 0.5975, 0.0, 0.5975, 0.0, 0.5488, 0.0625, 0.5488, 0.0625, 0.5975, 0.03125, 0.5975, 0.03125, 0.5488, 0.09375, 0.5488, 0.09375, 0.5975, 0.0625, 0.5975, 0.0625, 0.5488, 0.125, 0.5488, 0.125, 0.5975, 0.09375, 0.5975, 0.09375, 0.5488, 0.1563, 0.5488, 0.1562, 0.5975, 0.125, 0.5975, 0.125, 0.5488, 0.1875, 0.5488, 0.1875, 0.5975, 0.1562, 0.5975, 0.1563, 0.5488, 0.8438, 0.5488, 0.8438, 0.5975, 0.8125, 0.5975, 0.8125, 0.5488, 0.875, 0.5488, 0.875, 0.5975, 0.8438, 0.5975, 0.8438, 0.5488, 0.9062, 0.5488, 0.9062, 0.5975, 0.875, 0.5975, 0.875, 0.5488, 0.9375, 0.5488, 0.9375, 0.5975, 0.9062, 0.5975, 0.9062, 0.5488, 0.9687, 0.5488, 0.9688, 0.5975, 0.9375, 0.5975, 0.9375, 0.5488, 1.0, 0.5488, 1.0, 0.5975, 0.9688, 0.5975, 0.9687, 0.5488, 0.03125, 0.9584, 0.03125, 0.9796, 0.0, 0.9796, 0.0, 0.9584, 0.0625, 0.9584, 0.0625, 0.9796, 0.03125, 0.9796, 0.03125, 0.9584, 0.09375, 0.9584, 0.09375, 0.9796, 0.0625, 0.9796, 0.0625, 0.9584, 0.125, 0.9584, 0.125, 0.9796, 0.09375, 0.9796, 0.09375, 0.9584, 0.1562, 0.9584, 0.1562, 0.9796, 0.125, 0.9796, 0.125, 0.9584, 0.1875, 0.9584, 0.1875, 0.9796, 0.1562, 0.9796, 0.1562, 0.9584, 0.2188, 0.9584, 0.2188, 0.9796, 0.1875, 0.9796, 0.1875, 0.9584, 0.25, 0.9584, 0.25, 0.9796, 0.2188, 0.9796, 0.2188, 0.9584, 0.7812, 0.9584, 0.7812, 0.9796, 0.75, 0.9796, 0.75, 0.9584, 0.8125, 0.9584, 0.8125, 0.9796, 0.7812, 0.9796, 0.7812, 0.9584, 0.8438, 0.9584, 0.8438, 0.9796, 0.8125, 0.9796, 0.8125, 0.9584, 0.875, 0.9584, 0.875, 0.9796, 0.8438, 0.9796, 0.8438, 0.9584, 0.9062, 0.9584, 0.9062, 0.9796, 0.875, 0.9796, 0.875, 0.9584, 0.9375, 0.9584, 0.9375, 0.9796, 0.9062, 0.9796, 0.9062, 0.9584, 0.9688, 0.9584, 0.9688, 0.9796, 0.9375, 0.9796, 0.9375, 0.9584, 1.0, 0.9584, 1.0, 0.9796, 0.9688, 0.9796, 0.9688, 0.9584, 0.03125, 0.9796, 0.03125, 0.99, 0.0, 0.99, 0.0, 0.9796, 0.0625, 0.9796, 0.0625, 0.99, 0.03125, 0.99, 0.03125, 0.9796, 0.09375, 0.9796, 0.09375, 0.99, 0.0625, 0.99, 0.0625, 0.9796, 0.125, 0.9796, 0.125, 0.99, 0.09375, 0.99, 0.09375, 0.9796, 0.1562, 0.9796, 0.1562, 0.99, 0.125, 0.99, 0.125, 0.9796, 0.1875, 0.9796, 0.1875, 0.99, 0.1562, 0.99, 0.1562, 0.9796, 0.2188, 0.9796, 0.2188, 0.99, 0.1875, 0.99, 0.1875, 0.9796, 0.25, 0.9796, 0.25, 0.99, 0.2188, 0.99, 0.2188, 0.9796, 0.7812, 0.9796, 0.7812, 0.99, 0.75, 0.99, 0.75, 0.9796, 0.8125, 0.9796, 0.8125, 0.99, 0.7812, 0.99, 0.7812, 0.9796, 0.8438, 0.9796, 0.8438, 0.99, 0.8125, 0.99, 0.8125, 0.9796, 0.875, 0.9796, 0.875, 0.99, 0.8438, 0.99, 0.8438, 0.9796, 0.9062, 0.9796, 0.9062, 0.99, 0.875, 0.99, 0.875, 0.9796, 0.9375, 0.9796, 0.9375, 0.99, 0.9062, 0.99, 0.9062, 0.9796, 0.9688, 0.9796, 0.9688, 0.99, 0.9375, 0.99, 0.9375, 0.9796, 1.0, 0.9796, 1.0, 0.99, 0.9688, 0.99, 0.9688, 0.9796, 1.0, 0.8921, 1.0, 0.9349, 0.9687, 0.9349, 0.9688, 0.8921, 0.9688, 0.8921, 0.9687, 0.9349, 0.9375, 0.9349, 0.9375, 0.8921, 0.9375, 0.8921, 0.9375, 0.9349, 0.9062, 0.9349, 0.9062, 0.8921, 0.9062, 0.8921, 0.9062, 0.9349, 0.875, 0.9349, 0.875, 0.8921, 0.875, 0.8921, 0.875, 0.9349, 0.8438, 0.9349, 0.8438, 0.8921, 0.8438, 0.8921, 0.8438, 0.9349, 0.8125, 0.9349, 0.8125, 0.8921, 0.8125, 0.8921, 0.8125, 0.9349, 0.7812, 0.9349, 0.7812, 0.8921, 0.7812, 0.8921, 0.7812, 0.9349, 0.75, 0.9349, 0.75, 0.8921, 0.25, 0.8921, 0.25, 0.9349, 0.2188, 0.9349, 0.2188, 0.8921, 0.2188, 0.8921, 0.2188, 0.9349, 0.1875, 0.9349, 0.1875, 0.8921, 0.1875, 0.8921, 0.1875, 0.9349, 0.1562, 0.9349, 0.1562, 0.8921, 0.1562, 0.8921, 0.1562, 0.9349, 0.125, 0.9349, 0.125, 0.8921, 0.125, 0.8921, 0.125, 0.9349, 0.09375, 0.9349, 0.09375, 0.8921, 0.09375, 0.8921, 0.09375, 0.9349, 0.0625, 0.9349, 0.0625, 0.8921, 0.0625, 0.8921, 0.0625, 0.9349, 0.03125, 0.9349, 0.03125, 0.8921, 0.03125, 0.8921, 0.03125, 0.9349, 0.0, 0.9349, 0.0, 0.8921, 0.03125, 0.6057, 0.03125, 0.6115, 0.0, 0.6115, 0.0, 0.6057, 0.0625, 0.6057, 0.0625, 0.6115, 0.03125, 0.6115, 0.03125, 0.6057, 0.09375, 0.6057, 0.09375, 0.6115, 0.0625, 0.6115, 0.0625, 0.6057, 0.125, 0.6057, 0.125, 0.6115, 0.09375, 0.6115, 0.09375, 0.6057, 0.1563, 0.6057, 0.1562, 0.6115, 0.125, 0.6115, 0.125, 0.6057, 0.1875, 0.6057, 0.1875, 0.6115, 0.1562, 0.6115, 0.1563, 0.6057, 0.2188, 0.6057, 0.2188, 0.6115, 0.1875, 0.6115, 0.1875, 0.6057, 0.2188, 0.5975, 0.1875, 0.5975, 0.1875, 0.5975, 0.2188, 0.5975, 0.7812, 0.6057, 0.7812, 0.6115, 0.75, 0.6115, 0.75, 0.6057, 0.8125, 0.6057, 0.8125, 0.6115, 0.7812, 0.6115, 0.7812, 0.6057, 0.8438, 0.6057, 0.8438, 0.6115, 0.8125, 0.6115, 0.8125, 0.6057, 0.875, 0.6057, 0.875, 0.6115, 0.8438, 0.6115, 0.8438, 0.6057, 0.9062, 0.6057, 0.9063, 0.6115, 0.875, 0.6115, 0.875, 0.6057, 0.9375, 0.6057, 0.9375, 0.6115, 0.9063, 0.6115, 0.9062, 0.6057, 0.9688, 0.6057, 0.9688, 0.6115, 0.9375, 0.6115, 0.9375, 0.6057, 1.0, 0.6057, 1.0, 0.6115, 0.9688, 0.6115, 0.9688, 0.6057, 0.03125, 0.992, 0.03125, 0.9992, 0.0, 0.9992, 0.0, 0.992, 0.0625, 0.992, 0.0625, 0.9992, 0.03125, 0.9992, 0.03125, 0.992, 0.09375, 0.992, 0.09375, 0.9992, 0.0625, 0.9992, 0.0625, 0.992, 0.125, 0.992, 0.125, 0.9992, 0.09375, 0.9992, 0.09375, 0.992, 0.1562, 0.992, 0.1562, 0.9992, 0.125, 0.9992, 0.125, 0.992, 0.1875, 0.992, 0.1875, 0.9992, 0.1562, 0.9992, 0.1562, 0.992, 0.2188, 0.992, 0.2188, 0.9992, 0.1875, 0.9992, 0.1875, 0.992, 0.25, 0.992, 0.25, 0.9992, 0.2188, 0.9992, 0.2188, 0.992, 0.7813, 0.992, 0.7812, 0.9992, 0.75, 0.9992, 0.75, 0.992, 0.8125, 0.992, 0.8125, 0.9992, 0.7812, 0.9992, 0.7813, 0.992, 0.8438, 0.992, 0.8438, 0.9992, 0.8125, 0.9992, 0.8125, 0.992, 0.875, 0.992, 0.875, 0.9992, 0.8438, 0.9992, 0.8438, 0.992, 0.9062, 0.992, 0.9062, 0.9992, 0.875, 0.9992, 0.875, 0.992, 0.9375, 0.992, 0.9375, 0.9992, 0.9062, 0.9992, 0.9062, 0.992, 0.9688, 0.992, 0.9688, 0.9992, 0.9375, 0.9992, 0.9375, 0.992, 1.004, 0.992, 1.0, 0.9992, 0.9688, 0.9992, 0.9688, 0.992, 1.0, 0.99, 1.004, 0.992, 0.9688, 0.992, 0.9688, 0.99, 0.9688, 0.99, 0.9688, 0.992, 0.9375, 0.992, 0.9375, 0.99, 0.9375, 0.99, 0.9375, 0.992, 0.9062, 0.992, 0.9062, 0.99, 0.9062, 0.99, 0.9062, 0.992, 0.875, 0.992, 0.875, 0.99, 0.875, 0.99, 0.875, 0.992, 0.8438, 0.992, 0.8438, 0.99, 0.8438, 0.99, 0.8438, 0.992, 0.8125, 0.992, 0.8125, 0.99, 0.8125, 0.99, 0.8125, 0.992, 0.7813, 0.992, 0.7812, 0.99, 0.7812, 0.99, 0.7813, 0.992, 0.75, 0.992, 0.75, 0.99, 0.25, 0.99, 0.25, 0.992, 0.2188, 0.992, 0.2188, 0.99, 0.2188, 0.99, 0.2188, 0.992, 0.1875, 0.992, 0.1875, 0.99, 0.1875, 0.99, 0.1875, 0.992, 0.1562, 0.992, 0.1562, 0.99, 0.1562, 0.99, 0.1562, 0.992, 0.125, 0.992, 0.125, 0.99, 0.125, 0.99, 0.125, 0.992, 0.09375, 0.992, 0.09375, 0.99, 0.09375, 0.99, 0.09375, 0.992, 0.0625, 0.992, 0.0625, 0.99, 0.0625, 0.99, 0.0625, 0.992, 0.03125, 0.992, 0.03125, 0.99, 0.03125, 0.99, 0.03125, 0.992, 0.0, 0.992, 0.0, 0.99, 0.0, 0.8382, 0.0, 0.8781, 0.0, 0.8781, 0.0, 0.8382, 0.875, 0.8921, 0.8438, 0.8921, 0.8438, 0.8921, 0.875, 0.8921, 0.25, 0.8382, 0.25, 0.8781, 0.2188, 0.8781, 0.2187, 0.8382, 0.2187, 0.8382, 0.2188, 0.8781, 0.1875, 0.8781, 0.1875, 0.8382, 0.1875, 0.8382, 0.1875, 0.8781, 0.1562, 0.8781, 0.1562, 0.8382, 0.1562, 0.8382, 0.1562, 0.8781, 0.125, 0.8781, 0.125, 0.8382, 0.125, 0.8382, 0.125, 0.8781, 0.09375, 0.8781, 0.09375, 0.8382, 0.09375, 0.8382, 0.09375, 0.8781, 0.0625, 0.8781, 0.0625, 0.8382, 0.0625, 0.8382, 0.0625, 0.8781, 0.03125, 0.8781, 0.03125, 0.8382, 0.03125, 0.8382, 0.03125, 0.8781, 0.0, 0.8781, 0.0, 0.8382, 0.875, 0.6639, 0.9062, 0.6639, 0.9062, 0.6639, 0.875, 0.6639, 0.25, 0.6639, 0.25, 0.7023, 0.2187, 0.7023, 0.2188, 0.6639, 0.2188, 0.6639, 0.2187, 0.7023, 0.1875, 0.7023, 0.1875, 0.6639, 0.1875, 0.6639, 0.1875, 0.7023, 0.1562, 0.7023, 0.1562, 0.6639, 0.1562, 0.6639, 0.1562, 0.7023, 0.125, 0.7023, 0.125, 0.6639, 0.125, 0.6639, 0.125, 0.7023, 0.09375, 0.7023, 0.09375, 0.6639, 0.09375, 0.6639, 0.09375, 0.7023, 0.0625, 0.7023, 0.0625, 0.6639, 0.0625, 0.6639, 0.0625, 0.7023, 0.03125, 0.7023, 0.03125, 0.6639, 0.0, 0.0, 0.0, 0.0, 0.0, 0.0, 0.0, 0.0, 0.03125, 0.6115, 0.03125, 0.6542, 0.0, 0.6542, 0.0, 0.6115, 0.0625, 0.6115, 0.0625, 0.6542, 0.03125, 0.6542, 0.03125, 0.6115, 0.09375, 0.6115, 0.09375, 0.6542, 0.0625, 0.6542, 0.0625, 0.6115, 0.125, 0.6115, 0.125, 0.6542, 0.09375, 0.6542, 0.09375, 0.6115, 0.1562, 0.6115, 0.1562, 0.6542, 0.125, 0.6542, 0.125, 0.6115, 0.1875, 0.6115, 0.1875, 0.6542, 0.1562, 0.6542, 0.1562, 0.6115, 0.2188, 0.6115, 0.2188, 0.6542, 0.1875, 0.6542, 0.1875, 0.6115, 0.25, 0.6115, 0.25, 0.6542, 0.2188, 0.6542, 0.2188, 0.6115, 0.7812, 0.6115, 0.7812, 0.6542, 0.75, 0.6542, 0.75, 0.6115, 0.8125, 0.6115, 0.8125, 0.6542, 0.7812, 0.6542, 0.7812, 0.6115, 0.8438, 0.6115, 0.8438, 0.6542, 0.8125, 0.6542, 0.8125, 0.6115, 0.875, 0.6115, 0.875, 0.6542, 0.8438, 0.6542, 0.8438, 0.6115, 0.9063, 0.6115, 0.9062, 0.6542, 0.875, 0.6542, 0.875, 0.6115, 0.9375, 0.6115, 0.9375, 0.6542, 0.9062, 0.6542, 0.9063, 0.6115, 0.9688, 0.6115, 0.9688, 0.6542, 0.9375, 0.6542, 0.9375, 0.6115, 1.0, 0.6115, 1.0, 0.6542, 0.9688, 0.6542, 0.9688, 0.6115, 0.2188, 0.6639, 0.1875, 0.6639, 0.1875, 0.6639, 0.2188, 0.6639, 0.09375, 0.6639, 0.0625, 0.6639, 0.0625, 0.6639, 0.09375, 0.6639, 0.1875, 0.6639, 0.1562, 0.6639, 0.1562, 0.6639, 0.1875, 0.6639, 0.9062, 0.8921, 0.875, 0.8921, 0.875, 0.8921, 0.9062, 0.8921, 0.0625, 0.6639, 0.03125, 0.6639, 0.03125, 0.6639, 0.0625, 0.6639, 0.1562, 0.6639, 0.125, 0.6639, 0.125, 0.6639, 0.1562, 0.6639, 0.25, 0.6639, 0.2188, 0.6639, 0.2188, 0.6639, 0.25, 0.6639, 0.9062, 0.6639, 0.9375, 0.6639, 0.9375, 0.6639, 0.9062, 0.6639, 0.125, 0.6639, 0.09375, 0.6639, 0.09375, 0.6639, 0.125, 0.6639, 0.03125, 0.7023, 0.03125, 0.75, 0.0, 0.75, 0.0, 0.7023, 0.0, 0.0, 0.0, 0.0, 0.0, 0.0, 0.0, 0.0, 0.03125, 0.75, 0.03125, 0.7843, 0.0, 0.7843, 0.0, 0.75, 0.0, 0.0, 0.0, 0.0, 0.0, 0.0, 0.0, 0.0, 0.0, 0.0, 0.0, 0.0, 0.0, 0.0, 0.0, 0.0, 1.0, 0.8781, 1.0, 0.8921, 0.9688, 0.8921, 0.9688, 0.8781, 0.0, 0.0, 0.0, 0.0, 0.0, 0.0, 0.0, 0.0, 0.0, 0.0, 0.0, 0.0, 0.0, 0.0, 0.0, 0.0, 0.0, 0.0, 0.0, 0.0, 0.0, 0.0, 0.0, 0.0, 0.0, 0.8112, 0.0, 0.8382, 0.0, 0.8382, 0.0, 0.8112, 0.0, 0.0, 0.0, 0.0, 0.0, 0.0, 0.0, 0.0, 0.0, 0.0, 0.0, 0.0, 0.0, 0.0, 0.0, 0.0, 0.0, 0.0, 0.0, 0.0, 0.0, 0.0, 0.0, 0.0, 0.0, 0.0, 0.0, 0.0, 0.0, 0.0, 0.0, 0.0, 0.0, 0.0, 0.0, 0.0, 0.0, 0.0, 0.0, 0.0, 0.0, 0.0, 0.0, 0.0, 0.0, 0.0, 0.0, 0.0, 0.0, 0.6639, 0.0, 0.6639, 0.0, 0.6639, 0.0, 0.6639, 0.0, 0.0, 0.0, 0.0, 0.0, 0.0, 0.0, 0.0, 0.03125, 0.6639, 0.03125, 0.7023, 0.0, 0.7023, 0.0, 0.6639, 0.9375, 0.6639, 0.9375, 0.6639, 0.9375, 0.6639, 0.9375, 0.6639, 0.03125, 0.6639, 0.0, 0.6639, 0.0, 0.6639, 0.03125, 0.6639, 0.0, 0.0, 0.0, 0.0, 0.0, 0.0, 0.0, 0.0, 0.0, 0.0, 0.0, 0.0, 0.0, 0.0, 0.0, 0.0, 0.03125, 0.6639, 0.03125, 0.6639, 0.03125, 0.6639, 0.03125, 0.6639, 0.03125, 0.75, 0.03125, 0.7843, 0.03125, 0.7843, 0.03125, 0.75, 0.0, 0.0, 0.0, 0.0, 0.0, 0.0, 0.0, 0.0, 0.0, 0.0, 0.0, 0.0, 0.0, 0.0, 0.0, 0.0, 0.0, 0.0, 0.0, 0.0, 0.0, 0.0, 0.0, 0.0, 0.0, 0.8781, 0.0, 0.8921, 0.0, 0.8921, 0.0, 0.8781, 0.0, 0.0, 0.0, 0.0, 0.0, 0.0, 0.0, 0.0, 0.0, 0.0, 0.0, 0.0, 0.0, 0.0, 0.0, 0.0, 0.0, 0.0, 0.0, 0.0, 0.0, 0.0, 0.0, 0.0, 0.0, 0.7843, 0.0, 0.8112, 0.0, 0.8112, 0.0, 0.7843, 0.03125, 0.6639, 0.03125, 0.7023, 0.03125, 0.7023, 0.03125, 0.6639, 0.0, 0.8921, 0.0, 0.8921, 0.0, 0.8921, 0.0, 0.8921, 0.0, 0.0, 0.0, 0.0, 0.0, 0.0, 0.0, 0.0, 0.0, 0.0, 0.0, 0.0, 0.0, 0.0, 0.0, 0.0, 0.0, 0.0, 0.0, 0.0, 0.0, 0.0, 0.0, 0.0, 0.9688, 0.6639, 1.0, 0.6639, 1.0, 0.6639, 0.9688, 0.6639, 0.0, 0.0, 0.0, 0.0, 0.0, 0.0, 0.0, 0.0, 0.0, 0.0, 0.0, 0.0, 0.0, 0.0, 0.0, 0.0, 0.0, 0.8112, 0.0, 0.8382, 0.0, 0.8382, 0.0, 0.8112, 0.0, 0.0, 0.0, 0.0, 0.0, 0.0, 0.0, 0.0, 0.0, 0.0, 0.0, 0.0, 0.0, 0.0, 0.0, 0.0, 0.9375, 0.8921, 0.9062, 0.8921, 0.9062, 0.8921, 0.9375, 0.8921, 0.0, 0.0, 0.0, 0.0, 0.0, 0.0, 0.0, 0.0, 0.0, 0.0, 0.0, 0.0, 0.0, 0.0, 0.0, 0.0, 0.0, 0.0, 0.0, 0.0, 0.0, 0.0, 0.0, 0.0, 0.0, 0.0, 0.0, 0.0, 0.0, 0.0, 0.0, 0.0, 0.0, 0.0, 0.0, 0.0, 0.0, 0.0, 0.0, 0.0, 0.0, 0.0, 0.0, 0.0, 0.0, 0.0, 0.0, 0.0, 0.0, 0.0, 0.0, 0.0, 0.0, 0.0, 0.0, 0.0, 0.0, 0.0, 0.0, 0.0, 0.0, 0.0, 0.0, 0.0, 0.0, 0.0, 0.0, 0.0, 0.0, 0.0, 0.0, 0.0, 0.0, 0.0, 0.0, 0.0, 0.0, 0.0, 0.0, 0.0, 0.0, 0.0, 0.0, 0.0, 0.0, 0.0, 0.0, 0.0, 0.9375, 0.6639, 0.9688, 0.6639, 0.9688, 0.6639, 0.9375, 0.6639, 0.0, 0.8112, 0.0, 0.8382, 0.0, 0.8382, 0.0, 0.8112, 0.0, 0.0, 0.0, 0.0, 0.0, 0.0, 0.0, 0.0, 0.0, 0.0, 0.0, 0.0, 0.0, 0.0, 0.0, 0.0, 0.0, 0.0, 0.0, 0.0, 0.0, 0.0, 0.0, 0.0, 0.0, 0.0, 0.0, 0.0, 0.0, 0.0, 0.0, 0.0, 0.0, 0.0, 0.0, 0.0, 0.0, 0.0, 0.0, 0.0, 0.0, 0.0, 0.0, 0.0, 0.0, 0.0, 0.0, 0.0, 0.0, 0.0, 0.0, 0.0, 0.0, 0.0, 0.0, 0.0, 0.0, 0.0, 0.0, 0.0, 0.0, 0.0, 0.0, 0.0, 0.9062, 0.8921, 0.9062, 0.8921, 0.875, 0.8921, 0.875, 0.8921, 0.7812, 0.6639, 0.8125, 0.6639, 0.8125, 0.6639, 0.7812, 0.6639, 0.0, 0.6639, 0.0, 0.6639, 0.0, 0.6639, 0.0, 0.6639, 0.9062, 0.8921, 0.875, 0.8921, 0.875, 0.8921, 0.9062, 0.8921, 0.0, 0.7843, 0.0, 0.8112, 0.0, 0.8112, 0.0, 0.7843, 0.875, 0.8921, 0.8438, 0.8921, 0.8438, 0.8921, 0.875, 0.8921, 0.8438, 0.8921, 0.8125, 0.8921, 0.8125, 0.8921, 0.8438, 0.8921, 0.0, 0.7843, 0.0, 0.75, 0.0, 0.75, 0.0, 0.7843, 0.0, 0.0, 0.0, 0.0, 0.0, 0.0, 0.0, 0.0, 0.8125, 0.8921, 0.7812, 0.8921, 0.7812, 0.8921, 0.8125, 0.8921, 0.0, 0.0, 0.0, 0.0, 0.0, 0.0, 0.0, 0.0, 0.0, 0.0, 0.0, 0.0, 0.0, 0.0, 0.0, 0.0, 0.0, 0.8382, 0.0, 0.8781, 0.0, 0.8781, 0.0, 0.8382, 0.7812, 0.8921, 0.75, 0.8921, 0.75, 0.8921, 0.7812, 0.8921, 0.9688, 0.8781, 0.9688, 0.8921, 0.9688, 0.8921, 0.9688, 0.8781, 0.0, 0.0, 0.0, 0.0, 0.0, 0.0, 0.0, 0.0, 0.0, 0.0, 0.0, 0.0, 0.0, 0.0, 0.0, 0.0, 0.0, 0.0, 0.0, 0.0, 0.0, 0.0, 0.0, 0.0, 0.9375, 0.6639, 0.9688, 0.6639, 0.9688, 0.6639, 0.9375, 0.6639, 0.0, 0.0, 0.0, 0.0, 0.0, 0.0, 0.0, 0.0, 1.0, 0.8781, 0.9688, 0.8781, 0.9688, 0.8781, 1.0, 0.8781, 0.0, 0.0, 0.0, 0.0, 0.0, 0.0, 0.0, 0.0, 0.9688, 0.6639, 1.0, 0.6639, 1.0, 0.6639, 0.9688, 0.6639, 0.0, 0.0, 0.0, 0.0, 0.0, 0.0, 0.0, 0.0, 0.0, 0.0, 0.0, 0.0, 0.0, 0.0, 0.0, 0.0, 0.0, 0.7023, 0.0, 0.6639, 0.0, 0.6639, 0.0, 0.7023, 0.9062, 0.6639, 0.9375, 0.6639, 0.9375, 0.6639, 0.9062, 0.6639, 0.0, 0.0, 0.0, 0.0, 0.0, 0.0, 0.0, 0.0, 0.0, 0.0, 0.0, 0.0, 0.0, 0.0, 0.0, 0.0, 0.875, 0.6639, 0.9062, 0.6639, 0.9062, 0.6639, 0.875, 0.6639, 0.8438, 0.6639, 0.875, 0.6639, 0.875, 0.6639, 0.8438, 0.6639, 0.8125, 0.6639, 0.8438, 0.6639, 0.8438, 0.6639, 0.8125, 0.6639, 0.7812, 0.6639, 0.8125, 0.6639, 0.8125, 0.6639, 0.7812, 0.6639, 0.75, 0.6639, 0.7812, 0.6639, 0.7812, 0.6639, 0.75, 0.6639, 0.0, 0.0, 0.0, 0.0, 0.0, 0.0, 0.0, 0.0, 0.0, 0.0, 0.0, 0.0, 0.0, 0.0, 0.0, 0.0, 0.0, 0.0, 0.0, 0.0, 0.0, 0.0, 0.0, 0.0, 0.0, 0.0, 0.0, 0.0, 0.0, 0.0, 0.0, 0.0, 0.0, 0.0, 0.0, 0.0, 0.0, 0.0, 0.0, 0.0, 0.0, 0.0, 0.0, 0.0, 0.0, 0.0, 0.0, 0.0, 0.9375, 0.6639, 0.9688, 0.6639, 0.9688, 0.6639, 0.9375, 0.6639, 1.0, 0.8112, 1.0, 0.8382, 0.9688, 0.8382, 0.9688, 0.8112, 0.0, 0.0, 0.0, 0.0, 0.0, 0.0, 0.0, 0.0, 0.0, 0.0, 0.0, 0.0, 0.0, 0.0, 0.0, 0.0, 0.8125, 0.8921, 0.8125, 0.8921, 0.8125, 0.8921, 0.8125, 0.8921, 0.9688, 0.8781, 0.9688, 0.8921, 0.9688, 0.8921, 0.9688, 0.8781, 0.8125, 0.8921, 0.8125, 0.8921, 0.7812, 0.8921, 0.7812, 0.8921, 1.0, 0.8382, 1.0, 0.8781, 0.9688, 0.8781, 0.9688, 0.8382, 0.8438, 0.8921, 0.8125, 0.8921, 0.8125, 0.8921, 0.8438, 0.8921, 0.0, 0.0, 0.0, 0.0, 0.0, 0.0, 0.0, 0.0, 0.9688, 0.6639, 1.0, 0.6639, 1.0, 0.6639, 0.9688, 0.6639, 0.0, 0.0, 0.0, 0.0, 0.0, 0.0, 0.0, 0.0, 0.9375, 0.8921, 0.9375, 0.8921, 0.9062, 0.8921, 0.9062, 0.8921, 0.875, 0.8921, 0.875, 0.8921, 0.8438, 0.8921, 0.8438, 0.8921, 0.0, 0.0, 0.0, 0.0, 0.0, 0.0, 0.0, 0.0, 0.0, 0.8382, 0.0, 0.8781, 0.0, 0.8781, 0.0, 0.8382, 0.0, 0.0, 0.0, 0.0, 0.0, 0.0, 0.0, 0.0, 0.875, 0.8921, 0.8438, 0.8921, 0.8438, 0.8921, 0.875, 0.8921, 0.0, 0.0, 0.0, 0.0, 0.0, 0.0, 0.0, 0.0, 0.0, 0.0, 0.0, 0.0, 0.0, 0.0, 0.0, 0.0, 0.0, 0.0, 0.0, 0.0, 0.0, 0.0, 0.0, 0.0, 0.0, 0.0, 0.0, 0.0, 0.0, 0.0, 0.0, 0.0, 0.0, 0.0, 0.0, 0.0, 0.0, 0.0, 0.0, 0.0, 0.0, 0.7843, 0.0, 0.8112, 0.0, 0.8112, 0.0, 0.7843, 0.9375, 0.8921, 0.9062, 0.8921, 0.9062, 0.8921, 0.9375, 0.8921, 0.9062, 0.8921, 0.875, 0.8921, 0.875, 0.8921, 0.9062, 0.8921, 0.9375, 0.6639, 0.9375, 0.6639, 0.9375, 0.6639, 0.9375, 0.6639, 0.0, 0.0, 0.0, 0.0, 0.0, 0.0, 0.0, 0.0, 0.875, 0.8921, 0.8438, 0.8921, 0.8438, 0.8921, 0.875, 0.8921, 0.0, 0.0, 0.0, 0.0, 0.0, 0.0, 0.0, 0.0, 0.0, 0.8382, 0.0, 0.8781, 0.0, 0.8781, 0.0, 0.8382, 0.8438, 0.8921, 0.8125, 0.8921, 0.8125, 0.8921, 0.8438, 0.8921, 0.0, 0.0, 0.0, 0.0, 0.0, 0.0, 0.0, 0.0, 0.9688, 0.8781, 0.9688, 0.8921, 0.9688, 0.8921, 0.9688, 0.8781, 0.8125, 0.8921, 0.7812, 0.8921, 0.7812, 0.8921, 0.8125, 0.8921, 0.0, 0.0, 0.0, 0.0, 0.0, 0.0, 0.0, 0.0, 0.8438, 0.8921, 0.8438, 0.8921, 0.8125, 0.8921, 0.8125, 0.8921, 0.0, 0.0, 0.0, 0.0, 0.0, 0.0, 0.0, 0.0, 1.0, 0.8781, 0.9688, 0.8781, 0.9688, 0.8781, 1.0, 0.8781, 0.0, 0.7843, 0.0, 0.75, 0.0, 0.75, 0.0, 0.7843, 0.9688, 0.6639, 1.0, 0.6639, 1.0, 0.6639, 0.9688, 0.6639, 0.0, 0.7023, 0.0, 0.6639, 0.0, 0.6639, 0.0, 0.7023, 0.0, 0.0, 0.0, 0.0, 0.0, 0.0, 0.0, 0.0, 0.0, 0.0, 0.0, 0.0, 0.0, 0.0, 0.0, 0.0, 0.9062, 0.6639, 0.9375, 0.6639, 0.9375, 0.6639, 0.9062, 0.6639, 0.875, 0.6639, 0.9062, 0.6639, 0.9062, 0.6639, 0.875, 0.6639, 0.0, 0.0, 0.0, 0.0, 0.0, 0.0, 0.0, 0.0, 0.8438, 0.6639, 0.875, 0.6639, 0.875, 0.6639, 0.8438, 0.6639, 0.0, 0.0, 0.0, 0.0, 0.0, 0.0, 0.0, 0.0, 0.0, 0.0, 0.0, 0.0, 0.0, 0.0, 0.0, 0.0, 0.8125, 0.6639, 0.8438, 0.6639, 0.8438, 0.6639, 0.8125, 0.6639, 0.0, 0.8112, 0.0, 0.8382, 0.0, 0.8382, 0.0, 0.8112, 1.0, 0.8781, 0.9688, 0.8781, 0.9688, 0.8781, 1.0, 0.8781, 0.0, 0.0, 0.0, 0.0, 0.0, 0.0, 0.0, 0.0, 0.9375, 0.6639, 0.9688, 0.6639, 0.9688, 0.6639, 0.9375, 0.6639, 0.0, 0.0, 0.0, 0.0, 0.0, 0.0, 0.0, 0.0, 0.0, 0.7843, 0.0, 0.75, 0.0, 0.75, 0.0, 0.7843, 0.9688, 0.6639, 1.0, 0.6639, 1.0, 0.6639, 0.9688, 0.6639, 0.0, 0.7023, 0.0, 0.6639, 0.0, 0.6639, 0.0, 0.7023, 0.0, 0.0, 0.0, 0.0, 0.0, 0.0, 0.0, 0.0, 0.0, 0.0, 0.0, 0.0, 0.0, 0.0, 0.0, 0.0, 0.0, 0.0, 0.0, 0.0, 0.0, 0.0, 0.0, 0.0, 0.0, 0.0, 0.0, 0.0, 0.0, 0.0, 0.0, 0.0, 0.0, 0.0, 0.0, 0.0, 0.0, 0.0, 0.0, 0.0, 0.9062, 0.6639, 0.9375, 0.6639, 0.9375, 0.6639, 0.9062, 0.6639, 0.0, 0.0, 0.0, 0.0, 0.0, 0.0, 0.0, 0.0, 0.0, 0.0, 0.0, 0.0, 0.0, 0.0, 0.0, 0.0, 0.875, 0.6639, 0.9062, 0.6639, 0.9062, 0.6639, 0.875, 0.6639, 0.0, 0.0, 0.0, 0.0, 0.0, 0.0, 0.0, 0.0, 0.8438, 0.6639, 0.875, 0.6639, 0.875, 0.6639, 0.8438, 0.6639, 0.0, 0.0, 0.0, 0.0, 0.0, 0.0, 0.0, 0.0, 0.0, 0.0, 0.0, 0.0, 0.0, 0.0, 0.0, 0.0, 0.0, 0.7843, 0.0, 0.8112, 0.0, 0.8112, 0.0, 0.7843, 0.0, 0.0, 0.0, 0.0, 0.0, 0.0, 0.0, 0.0, 0.8125, 0.6639, 0.8438, 0.6639, 0.8438, 0.6639, 0.8125, 0.6639, 0.0, 0.6639, 0.0, 0.6639, 0.0, 0.6639, 0.0, 0.6639, 0.0, 0.0, 0.0, 0.0, 0.0, 0.0, 0.0, 0.0, 0.9375, 0.8921, 0.9062, 0.8921, 0.9062, 0.8921, 0.9375, 0.8921, 0.9062, 0.8921, 0.875, 0.8921, 0.875, 0.8921, 0.9062, 0.8921, 0.0, 0.0, 0.0, 0.0, 0.0, 0.0, 0.0, 0.0, 0.9375, 0.6639, 0.9375, 0.6639, 0.9375, 0.6639, 0.9375, 0.6639, 0.25, 0.6057, 0.25, 0.6115, 0.2188, 0.6115, 0.2188, 0.6057, 0.0, 0.0, 0.0, 0.0, 0.0, 0.0, 0.0, 0.0, 0.25, 0.6115, 0.2188, 0.6115, 0.2188, 0.6115, 0.25, 0.6115, 0.0, 0.0, 0.0, 0.0, 0.0, 0.0, 0.0, 0.0, 0.1875, 0.5975, 0.1562, 0.5975, 0.1562, 0.5975, 0.1875, 0.5975, 0.2188, 0.6057, 0.2188, 0.5975, 0.2188, 0.5975, 0.2188, 0.6057, 0.2188, 0.6115, 0.2188, 0.6057, 0.2188, 0.6057, 0.2188, 0.6115, 0.0, 0.0, 0.0, 0.0, 0.0, 0.0, 0.0, 0.0, 0.25, 0.5975, 0.25, 0.6057, 0.2188, 0.6057, 0.2188, 0.5975, 0.0, 0.5975, 0.03125, 0.5975, 0.03125, 0.5975, 0.0, 0.5975, 0.03125, 0.6057, 0.0, 0.6057, 0.0, 0.6057, 0.03125, 0.6057, 0.9375, 0.5975, 0.9375, 0.6057, 0.9062, 0.6057, 0.9062, 0.5975, 0.9062, 0.5975, 0.9062, 0.6057, 0.875, 0.6057, 0.875, 0.5975, 0.875, 0.5975, 0.875, 0.6057, 0.8438, 0.6057, 0.8438, 0.5975, 0.8438, 0.5975, 0.8438, 0.6057, 0.8125, 0.6057, 0.8125, 0.5975, 0.8125, 0.5975, 0.8125, 0.6057, 0.7812, 0.6057, 0.7812, 0.5975, 0.7812, 0.5975, 0.7812, 0.6057, 0.75, 0.6057, 0.75, 0.5975, 0.2188, 0.5975, 0.2188, 0.6057, 0.1875, 0.6057, 0.1875, 0.5975, 0.1875, 0.5975, 0.1875, 0.6057, 0.1563, 0.6057, 0.1562, 0.5975, 0.1562, 0.5975, 0.1563, 0.6057, 0.125, 0.6057, 0.125, 0.5975, 0.125, 0.5975, 0.125, 0.6057, 0.09375, 0.6057, 0.09375, 0.5975, 0.09375, 0.5975, 0.09375, 0.6057, 0.0625, 0.6057, 0.0625, 0.5975, 1.0, 0.6057, 0.9688, 0.6057, 0.9688, 0.6057, 1.0, 0.6057, 0.0625, 0.6057, 0.03125, 0.6057, 0.03125, 0.6057, 0.0625, 0.6057, 1.0, 0.5, 1.0, 0.5488, 0.9687, 0.5488, 0.9688, 0.5, 0.9688, 0.5, 0.9687, 0.5488, 0.9375, 0.5488, 0.9375, 0.5, 0.9375, 0.5, 0.9375, 0.5488, 0.9062, 0.5488, 0.9062, 0.5, 0.9062, 0.5, 0.9062, 0.5488, 0.875, 0.5488, 0.875, 0.5, 0.875, 0.5, 0.875, 0.5488, 0.8438, 0.5488, 0.8438, 0.5, 0.8438, 0.5, 0.8438, 0.5488, 0.8125, 0.5488, 0.8125, 0.5, 0.1875, 0.5, 0.1875, 0.5488, 0.1563, 0.5488, 0.1562, 0.5, 0.1562, 0.5, 0.1563, 0.5488, 0.125, 0.5488, 0.125, 0.5, 0.125, 0.5, 0.125, 0.5488, 0.09375, 0.5488, 0.09375, 0.5, 0.09375, 0.5, 0.09375, 0.5488, 0.0625, 0.5488, 0.0625, 0.5, 0.0625, 0.5, 0.0625, 0.5488, 0.03125, 0.5488, 0.03125, 0.5, 0.03125, 0.5, 0.03125, 0.5488, 0.0, 0.5488, 0.0, 0.5, 1.0, 0.5975, 1.0, 0.6057, 0.9688, 0.6057, 0.9688, 0.5975, 0.9688, 0.5975, 0.9688, 0.6057, 0.9375, 0.6057, 0.9375, 0.5975, 0.0625, 0.5975, 0.0625, 0.6057, 0.03125, 0.6057, 0.03125, 0.5975, 0.03125, 0.5975, 0.03125, 0.6057, 0.0, 0.6057, 0.0, 0.5975, 0.9688, 0.6057, 0.9375, 0.6057, 0.9375, 0.6057, 0.9688, 0.6057, 0.0625, 0.5975, 0.0625, 0.6057, 0.0625, 0.6057, 0.0625, 0.5975, 0.9375, 0.5975, 0.9688, 0.5975, 0.9688, 0.5975, 0.9375, 0.5975, 0.9375, 0.6057, 0.9375, 0.5975, 0.9375, 0.5975, 0.9375, 0.6057, 0.03125, 0.5975, 0.0625, 0.5975, 0.0625, 0.5975, 0.03125, 0.5975, 0.9688, 0.5975, 1.0, 0.5975, 1.0, 0.5975, 0.9688, 0.5975])
me_cylinder.use_remesh_fix_poles = True
me_cylinder.use_remesh_preserve_attributes = False
me_cylinder.use_mirror_vertex_groups = False
me_cylinder.update()

# ---- objects
ob_empty = bpy.data.objects.new('Empty', None)
ob_body = bpy.data.objects.new('Body', me_cylinder)
ob_empty_001 = bpy.data.objects.new('Empty.001', None)
ob_empty_002 = bpy.data.objects.new('Empty.002', None)

# ---- transforms, parenting, visibility, modifiers, constraints
ob_empty.location = (97.57, -0.08223, -69.08)
ob_empty.rotation_euler = (1.571, 0.0, 3.142)
ob_empty.scale = (0.9949, 0.9949, 0.9949)
ob_empty.empty_display_type = 'IMAGE'
ob_empty.empty_display_size = 145.5
ob_empty.empty_image_offset = (-0.06409, -0.1833)
ob_empty.empty_image_depth = 'BACK'
ob_empty.show_empty_image_perspective = False
ob_empty.empty_image_side = 'FRONT'
ob_empty.lineart.crease_threshold = 0.0
ob_body.location = (0.2203, -0.08223, -0.1173)
ob_body.rotation_euler = (0.0, 1.571, 0.0)
ob_body.scale = (4.24, 3.306, 0.9949)
ob_body.lineart.crease_threshold = 0.0
_m = ob_body.modifiers.new('Mirror', 'MIRROR')
_m.use_axis = (False, True, False)
_m.use_clip = True
ob_empty_001.location = (32.36, -48.42, -0.1173)
ob_empty_001.rotation_euler = (0.0, -0.0, -3.142)
ob_empty_001.scale = (0.9949, 0.9949, 0.9949)
ob_empty_001.empty_display_type = 'IMAGE'
ob_empty_001.empty_display_size = 145.8
ob_empty_001.empty_image_offset = (-0.5148, -0.847)
ob_empty_001.empty_image_depth = 'BACK'
ob_empty_001.show_empty_image_perspective = False
ob_empty_001.empty_image_side = 'FRONT'
ob_empty_001.lineart.crease_threshold = 0.0
ob_empty_002.location = (-1.465e-16, 59.17, -6.42)
ob_empty_002.rotation_euler = (1.571, -0.0, 1.571)
ob_empty_002.empty_display_type = 'IMAGE'
ob_empty_002.empty_display_size = 151.4
ob_empty_002.empty_image_offset = (-0.621, -0.4694)
ob_empty_002.empty_image_depth = 'BACK'
ob_empty_002.show_empty_image_perspective = False
ob_empty_002.empty_image_side = 'FRONT'
ob_empty_002.lineart.crease_threshold = 0.0

# ---- collection membership
col_collection.objects.link(ob_empty)
col_collection.objects.link(ob_body)
col_collection.objects.link(ob_empty_001)
col_collection.objects.link(ob_empty_002)

# ---- scene / render settings (as saved in the file)
scene.frame_start = 1; scene.frame_end = 250; scene.frame_set(249)
scene.render.engine = 'BLENDER_EEVEE_NEXT'
scene.cycles.use_denoising = False
scene.cycles.samples = 128
scene.cycles.sampling_pattern = 'TABULATED_SOBOL'
scene.cycles.use_adaptive_sampling = False
scene.cycles.use_light_tree = False
scene.view_settings.view_transform = 'Filmic'
bpy.context.view_layer.update()

# ---- added for rendering (the .blend has no active camera and no usable light): camera, sun
cam_auto = bpy.data.cameras.new('AutoCamera')
cam_auto.lens = 50.0
cam_auto.sensor_width = 36.0
cam_auto.clip_end = 1612.49
ob_auto_camera = bpy.data.objects.new('AutoCamera', cam_auto)
scene.collection.objects.link(ob_auto_camera)
ob_auto_camera.location = (91.2256, -110.338, 78.9205)
ob_auto_camera.rotation_euler = (1.09748, -7.21219e-08, 0.694738)
scene.camera = ob_auto_camera
light_auto_sun = bpy.data.lights.new('AutoSun', 'SUN')
light_auto_sun.energy = 3.0
light_auto_sun.angle = 0.0523599
ob_auto_sun = bpy.data.objects.new('AutoSun', light_auto_sun)
scene.collection.objects.link(ob_auto_sun)
ob_auto_sun.rotation_euler = (0.872665, 0.174533, 0.523599)
bpy.context.view_layer.update()
